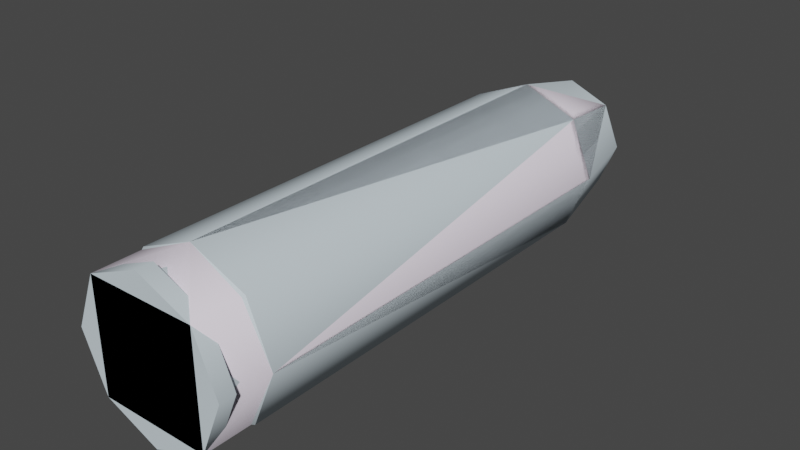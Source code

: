 # Source: shell_sniperrifle.blend  (saved by Blender 2.92.15; exported with 4.5.12 LTS)
import bpy
from mathutils import Matrix  # noqa: F401  (used for matrix-valued properties, if any)

bpy.ops.wm.read_factory_settings(use_empty=True)
scene = bpy.context.scene
scene.name = 'shell_sniperrifle.qc'

# ---- materials (node trees are filled in below, after node groups)
mat_all_shells = bpy.data.materials.new('all_shells')
mat_all_shells.use_transparent_shadow = False
mat_all_shells.diffuse_color = (0.6467, 0.7466, 0.8024, 1.0)
mat_phy = bpy.data.materials.new('  phy')
mat_phy.use_transparent_shadow = False
mat_phy.diffuse_color = (0.9213, 0.8352, 0.9519, 1.0)

# ---- material node trees

# ---- world
world_world = bpy.data.worlds.new('World'); scene.world = world_world
world_world.use_nodes = True; world_world.node_tree.nodes.clear()
_N = world_world.node_tree.nodes; _L = world_world.node_tree.links
n0 = _N.new('ShaderNodeOutputWorld'); n0.name = 'World Output'; n0.location = (300, 300)
n1 = _N.new('ShaderNodeBackground'); n1.name = 'Background'; n1.location = (10, 300)
n1.inputs[0].default_value = (0.05088, 0.05088, 0.05088, 1.0)
_L.new(n1.outputs[0], n0.inputs[0])
n0.is_active_output = True
world_world.color = (0.05088, 0.05088, 0.05088)
world_world.use_sun_shadow = False
world_world.sun_shadow_jitter_overblur = 0.0

# ---- meshes
me_shell_sniperrifle_reference = bpy.data.meshes.new('shell_sniperrifle_reference')
me_shell_sniperrifle_reference.from_pydata([(0.8676, -2.523, 0.005282), (-0.001829, -2.523, -0.8641), (0.6129, -2.523, -0.6095), (-0.6166, -2.523, -0.6095), (-0.8712, -2.523, 0.005282), (-0.6166, -2.523, 0.6201), (-0.001829, -2.523, 0.8747), (0.6129, -2.523, 0.6201), (-0.001829, -2.155, 0.7722), (-0.001829, -1.969, 0.8958), (-0.6315, -1.969, 0.635), (0.5405, -2.155, 0.5476), (0.6279, -1.969, 0.635), (0.7651, -2.155, 0.005282), (0.8887, -1.969, 0.005282), (0.5405, -2.155, -0.537), (0.6279, -1.969, -0.6244), (-0.001829, -2.155, -0.7616), (-0.001829, -1.969, -0.8852), (-0.5441, -2.155, -0.537), (-0.6315, -1.969, -0.6244), (-0.7688, -2.155, 0.005282), (-0.8923, -1.969, 0.005282), (-0.5441, -2.155, 0.5476), (-0.001829, 3.832, 0.6697), (0.468, 3.832, 0.4751), (0.4083, 3.881, 0.4154), (0.6626, 3.832, 0.005282), (0.5782, 3.881, 0.005282), (0.4083, 3.881, -0.4049), (0.468, 3.832, -0.4645), (-0.001829, 3.881, -0.5748), (-0.001829, 3.832, -0.6591), (-0.412, 3.881, -0.4049), (-0.4716, 3.832, -0.4645), (-0.5819, 3.881, 0.005282), (-0.6662, 3.832, 0.005282), (-0.412, 3.881, 0.4154), (-0.4716, 3.832, 0.4751), (-0.001829, 3.881, 0.5853), (0.8666, -2.342, 0.005282), (0.5424, -2.282, 0.5495), (0.6122, -2.342, 0.6194), (-0.001829, -2.282, 0.7749), (-0.001829, -2.342, 0.8737), (-0.546, -2.282, 0.5495), (-0.6159, -2.342, 0.6194), (-0.7715, -2.282, 0.005282), (-0.8703, -2.342, 0.005282), (-0.6159, -2.342, -0.6088), (-0.546, -2.282, -0.5389), (-0.001829, -2.342, -0.8632), (-0.001829, -2.282, -0.7644), (0.6122, -2.342, -0.6088), (0.5424, -2.282, -0.5389), (0.7678, -2.282, 0.005282), (-0.001829, 0.3827, 0.005282), (-0.6273, 2.864, -0.6202), (-0.001829, 2.864, -0.8793), (0.6237, 2.864, -0.6202), (0.8827, 2.864, 0.005282), (0.6237, 2.864, 0.6308), (-0.001829, 2.864, 0.8899), (-0.6273, 2.864, 0.6308), (-0.8864, 2.864, 0.005282)], [], [(0, 1, 2), (0, 3, 1), (0, 4, 3), (0, 5, 4), (0, 6, 5), (0, 7, 6), (8, 9, 10), (11, 9, 8), (11, 12, 9), (13, 12, 11), (13, 14, 12), (15, 14, 13), (15, 16, 14), (17, 16, 15), (17, 18, 16), (19, 18, 17), (19, 20, 18), (21, 20, 19), (21, 22, 20), (23, 22, 21), (23, 10, 22), (8, 10, 23), (24, 25, 26), (26, 25, 27), (26, 27, 28), (29, 28, 27), (29, 27, 30), (31, 29, 30), (31, 30, 32), (33, 31, 32), (33, 32, 34), (34, 35, 33), (34, 36, 35), (36, 37, 35), (36, 38, 37), (39, 37, 38), (39, 38, 24), (24, 26, 39), (40, 41, 42), (42, 41, 43), (42, 43, 44), (44, 43, 45), (44, 45, 46), (46, 45, 47), (46, 47, 48), (49, 48, 47), (49, 47, 50), (50, 51, 49), (50, 52, 51), (52, 53, 51), (52, 54, 53), (55, 53, 54), (55, 40, 53), (40, 55, 41), (35, 56, 33), (31, 33, 56), (56, 29, 31), (28, 29, 56), (28, 56, 26), (26, 56, 39), (39, 56, 37), (56, 35, 37), (23, 21, 47), (47, 21, 19), (47, 19, 50), (50, 19, 17), (50, 17, 52), (17, 54, 52), (17, 15, 54), (54, 15, 13), (54, 13, 55), (55, 13, 11), (55, 11, 41), (11, 43, 41), (11, 8, 43), (45, 43, 8), (45, 8, 23), (23, 47, 45), (46, 6, 44), (7, 44, 6), (7, 42, 44), (42, 7, 0), (42, 0, 40), (40, 0, 2), (40, 2, 53), (53, 2, 1), (53, 1, 51), (51, 1, 3), (51, 3, 49), (49, 3, 4), (49, 4, 48), (48, 4, 5), (48, 5, 46), (46, 5, 6), (57, 32, 58), (58, 32, 30), (58, 30, 59), (59, 30, 27), (59, 27, 60), (60, 27, 25), (60, 25, 61), (61, 25, 24), (61, 24, 62), (62, 24, 38), (62, 38, 63), (63, 38, 36), (63, 36, 64), (64, 36, 34), (64, 34, 57), (57, 34, 32), (10, 9, 62), (61, 62, 9), (61, 9, 12), (60, 61, 12), (60, 12, 14), (59, 60, 14), (59, 14, 16), (58, 59, 16), (58, 16, 18), (57, 58, 18), (57, 18, 20), (64, 57, 20), (64, 20, 22), (63, 64, 22), (63, 22, 10), (10, 62, 63)])
me_shell_sniperrifle_reference.polygons.foreach_set('use_smooth', [True] * 126)
_k = set([(0, 2), (0, 7), (1, 2), (1, 3), (3, 4), (4, 5), (5, 6), (6, 7), (8, 11), (8, 23), (9, 10), (9, 12), (10, 22), (11, 13), (12, 14), (13, 15), (14, 16), (15, 17), (16, 18), (17, 19), (18, 20), (19, 21), (20, 22), (21, 23), (24, 25), (24, 38), (25, 27), (26, 28), (26, 39), (27, 30), (28, 29), (29, 31), (30, 32), (31, 33), (32, 34), (33, 35), (34, 36), (35, 37), (36, 38), (37, 39), (40, 42), (40, 53), (41, 43), (41, 55), (42, 44), (43, 45), (44, 46), (45, 47), (46, 48), (47, 50), (48, 49), (49, 51), (50, 52), (51, 53), (52, 54), (54, 55), (57, 58), (57, 64), (58, 59), (59, 60), (60, 61), (61, 62), (62, 63), (63, 64)])
me_shell_sniperrifle_reference.attributes.new('sharp_edge', 'BOOLEAN', 'EDGE').data.foreach_set('value', [ (min(e.vertices), max(e.vertices)) in _k for e in me_shell_sniperrifle_reference.edges])
_uv = me_shell_sniperrifle_reference.uv_layers.new(name='UVMap')
_uv.uv.foreach_set('vector', [0.3477, 0.2928, 0.1824, 0.1275, 0.2993, 0.1759, 0.3477, 0.2928, 0.06546, 0.1759, 0.1824, 0.1275, 0.3477, 0.2928, 0.01703, 0.2928, 0.06546, 0.1759, 0.3477, 0.2928, 0.06546, 0.4098, 0.01703, 0.2928, 0.3477, 0.2928, 0.1824, 0.4582, 0.06546, 0.4098, 0.3477, 0.2928, 0.2993, 0.4098, 0.1824, 0.4582, 0.9458, 0.9965, 0.9199, 0.9965, 0.9199, 0.927, 0.9458, 0.927, 0.9199, 0.9965, 0.9458, 0.9965, 0.9458, 0.927, 0.9199, 0.927, 0.9199, 0.9965, 0.9458, 0.8596, 0.9199, 0.927, 0.9458, 0.927, 0.9458, 0.8596, 0.9199, 0.8596, 0.9199, 0.927, 0.9458, 0.7923, 0.9199, 0.8596, 0.9458, 0.8596, 0.9458, 0.7923, 0.9199, 0.7923, 0.9199, 0.8596, 0.9458, 0.7228, 0.9199, 0.7923, 0.9458, 0.7923, 0.9458, 0.7228, 0.9199, 0.7228, 0.9199, 0.7923, 0.9458, 0.7923, 0.9199, 0.7228, 0.9458, 0.7228, 0.9458, 0.7923, 0.9199, 0.7923, 0.9199, 0.7228, 0.9458, 0.8596, 0.9199, 0.7923, 0.9458, 0.7923, 0.9458, 0.8596, 0.9199, 0.8596, 0.9199, 0.7923, 0.9458, 0.927, 0.9199, 0.8596, 0.9458, 0.8596, 0.9458, 0.927, 0.9199, 0.927, 0.9199, 0.8596, 0.9458, 0.9965, 0.9199, 0.927, 0.9458, 0.927, 0.1195, 0.7204, 0.1947, 0.6893, 0.1867, 0.6812, 0.1867, 0.6812, 0.1947, 0.6893, 0.2259, 0.614, 0.1867, 0.6812, 0.2259, 0.614, 0.2145, 0.614, 0.1867, 0.5468, 0.2145, 0.614, 0.2259, 0.614, 0.1867, 0.5468, 0.2259, 0.614, 0.1947, 0.5388, 0.1195, 0.519, 0.1867, 0.5468, 0.1947, 0.5388, 0.1195, 0.519, 0.1947, 0.5388, 0.1195, 0.5076, 0.05224, 0.5468, 0.1195, 0.519, 0.1195, 0.5076, 0.05224, 0.5468, 0.1195, 0.5076, 0.04422, 0.5388, 0.04422, 0.5388, 0.02441, 0.614, 0.05224, 0.5468, 0.04422, 0.5388, 0.01306, 0.614, 0.02441, 0.614, 0.01306, 0.614, 0.05224, 0.6812, 0.02441, 0.614, 0.01306, 0.614, 0.04422, 0.6893, 0.05224, 0.6812, 0.1195, 0.7091, 0.05224, 0.6812, 0.04422, 0.6893, 0.1195, 0.7091, 0.04422, 0.6893, 0.1195, 0.7204, 0.1195, 0.7204, 0.1867, 0.6812, 0.1195, 0.7091, 0.9742, 0.8596, 0.9603, 0.927, 0.9742, 0.927, 0.9742, 0.927, 0.9603, 0.927, 0.9603, 0.9965, 0.9742, 0.927, 0.9603, 0.9965, 0.9742, 0.9965, 0.9742, 0.9965, 0.9603, 0.9965, 0.9603, 0.927, 0.9742, 0.9965, 0.9603, 0.927, 0.9742, 0.927, 0.9742, 0.927, 0.9603, 0.927, 0.9603, 0.8596, 0.9742, 0.927, 0.9603, 0.8596, 0.9742, 0.8596, 0.9742, 0.7923, 0.9742, 0.8596, 0.9603, 0.8596, 0.9742, 0.7923, 0.9603, 0.8596, 0.9603, 0.7923, 0.9603, 0.7923, 0.9742, 0.7228, 0.9742, 0.7923, 0.9603, 0.7923, 0.9603, 0.7228, 0.9742, 0.7228, 0.9603, 0.7228, 0.9742, 0.7923, 0.9742, 0.7228, 0.9603, 0.7228, 0.9603, 0.7923, 0.9742, 0.7923, 0.9603, 0.8596, 0.9742, 0.7923, 0.9603, 0.7923, 0.9603, 0.8596, 0.9742, 0.8596, 0.9742, 0.7923, 0.9742, 0.8596, 0.9603, 0.8596, 0.9603, 0.927, 0.02441, 0.614, 0.1195, 0.614, 0.05224, 0.5468, 0.1195, 0.519, 0.05224, 0.5468, 0.1195, 0.614, 0.1195, 0.614, 0.1867, 0.5468, 0.1195, 0.519, 0.2145, 0.614, 0.1867, 0.5468, 0.1195, 0.614, 0.2145, 0.614, 0.1195, 0.614, 0.1867, 0.6812, 0.1867, 0.6812, 0.1195, 0.614, 0.1195, 0.7091, 0.1195, 0.7091, 0.1195, 0.614, 0.05224, 0.6812, 0.1195, 0.614, 0.02441, 0.614, 0.05224, 0.6812, 0.9458, 0.927, 0.9458, 0.8596, 0.9603, 0.8596, 0.9603, 0.8596, 0.9458, 0.8596, 0.9458, 0.7923, 0.9603, 0.8596, 0.9458, 0.7923, 0.9603, 0.7923, 0.9603, 0.7923, 0.9458, 0.7923, 0.9458, 0.7228, 0.9603, 0.7923, 0.9458, 0.7228, 0.9603, 0.7228, 0.9458, 0.7228, 0.9603, 0.7923, 0.9603, 0.7228, 0.9458, 0.7228, 0.9458, 0.7923, 0.9603, 0.7923, 0.9603, 0.7923, 0.9458, 0.7923, 0.9458, 0.8596, 0.9603, 0.7923, 0.9458, 0.8596, 0.9603, 0.8596, 0.9603, 0.8596, 0.9458, 0.8596, 0.9458, 0.927, 0.9603, 0.8596, 0.9458, 0.927, 0.9603, 0.927, 0.9458, 0.927, 0.9603, 0.9965, 0.9603, 0.927, 0.9458, 0.927, 0.9458, 0.9965, 0.9603, 0.9965, 0.9603, 0.927, 0.9603, 0.9965, 0.9458, 0.9965, 0.9603, 0.927, 0.9458, 0.9965, 0.9458, 0.927, 0.9458, 0.927, 0.9603, 0.8596, 0.9603, 0.927, 0.9742, 0.927, 0.9957, 0.9965, 0.9742, 0.9965, 0.9957, 0.927, 0.9742, 0.9965, 0.9957, 0.9965, 0.9957, 0.927, 0.9742, 0.927, 0.9742, 0.9965, 0.9742, 0.927, 0.9957, 0.927, 0.9957, 0.8596, 0.9742, 0.927, 0.9957, 0.8596, 0.9742, 0.8596, 0.9742, 0.8596, 0.9957, 0.8596, 0.9957, 0.7923, 0.9742, 0.8596, 0.9957, 0.7923, 0.9742, 0.7923, 0.9742, 0.7923, 0.9957, 0.7923, 0.9957, 0.7228, 0.9742, 0.7923, 0.9957, 0.7228, 0.9742, 0.7228, 0.9742, 0.7228, 0.9957, 0.7228, 0.9957, 0.7923, 0.9742, 0.7228, 0.9957, 0.7923, 0.9742, 0.7923, 0.9742, 0.7923, 0.9957, 0.7923, 0.9957, 0.8596, 0.9742, 0.7923, 0.9957, 0.8596, 0.9742, 0.8596, 0.9742, 0.8596, 0.9957, 0.8596, 0.9957, 0.927, 0.9742, 0.8596, 0.9957, 0.927, 0.9742, 0.927, 0.9742, 0.927, 0.9957, 0.927, 0.9957, 0.9965, 0.3947, 0.7923, 0.2871, 0.7228, 0.3947, 0.7228, 0.3947, 0.7228, 0.2871, 0.7228, 0.2871, 0.7923, 0.3947, 0.7228, 0.2871, 0.7923, 0.3947, 0.7923, 0.3947, 0.7923, 0.2871, 0.7923, 0.2871, 0.8596, 0.3947, 0.7923, 0.2871, 0.8596, 0.3947, 0.8596, 0.3947, 0.8596, 0.2871, 0.8596, 0.2871, 0.927, 0.3947, 0.8596, 0.2871, 0.927, 0.3947, 0.927, 0.3947, 0.927, 0.2871, 0.927, 0.2871, 0.9965, 0.3947, 0.927, 0.2871, 0.9965, 0.3947, 0.9965, 0.3947, 0.9965, 0.2871, 0.9965, 0.2871, 0.927, 0.3947, 0.9965, 0.2871, 0.927, 0.3947, 0.927, 0.3947, 0.927, 0.2871, 0.927, 0.2871, 0.8596, 0.3947, 0.927, 0.2871, 0.8596, 0.3947, 0.8596, 0.3947, 0.8596, 0.2871, 0.8596, 0.2871, 0.7923, 0.3947, 0.8596, 0.2871, 0.7923, 0.3947, 0.7923, 0.3947, 0.7923, 0.2871, 0.7923, 0.2871, 0.7228, 0.9199, 0.927, 0.9199, 0.9965, 0.3947, 0.9965, 0.3947, 0.927, 0.3947, 0.9965, 0.9199, 0.9965, 0.3947, 0.927, 0.9199, 0.9965, 0.9199, 0.927, 0.3947, 0.8596, 0.3947, 0.927, 0.9199, 0.927, 0.3947, 0.8596, 0.9199, 0.927, 0.9199, 0.8596, 0.3947, 0.7923, 0.3947, 0.8596, 0.9199, 0.8596, 0.3947, 0.7923, 0.9199, 0.8596, 0.9199, 0.7923, 0.3947, 0.7228, 0.3947, 0.7923, 0.9199, 0.7923, 0.3947, 0.7228, 0.9199, 0.7923, 0.9199, 0.7228, 0.3947, 0.7923, 0.3947, 0.7228, 0.9199, 0.7228, 0.3947, 0.7923, 0.9199, 0.7228, 0.9199, 0.7923, 0.3947, 0.8596, 0.3947, 0.7923, 0.9199, 0.7923, 0.3947, 0.8596, 0.9199, 0.7923, 0.9199, 0.8596, 0.3947, 0.927, 0.3947, 0.8596, 0.9199, 0.8596, 0.3947, 0.927, 0.9199, 0.8596, 0.9199, 0.927, 0.9199, 0.927, 0.3947, 0.9965, 0.3947, 0.927])
me_shell_sniperrifle_reference.materials.append(mat_all_shells)
me_shell_sniperrifle_reference.use_remesh_fix_poles = True
me_shell_sniperrifle_reference.use_remesh_preserve_attributes = False
me_shell_sniperrifle_reference.use_mirror_vertex_groups = False
me_shell_sniperrifle_reference.update()
me_shell_sniperrifle_reference.normals_split_custom_set([tuple(v) for v in zip(*[iter([0.0, -1.0, 0.0, 0.0, -1.0, 1.359e-07, 0.0, -1.0, -7.615e-07, 0.0, -1.0, 0.0, 0.0, -1.0, 2.538e-07, 0.0, -1.0, 1.359e-07, 0.0, -1.0, 0.0, 0.0, -1.0, 0.0, 0.0, -1.0, 2.538e-07, 0.0, -1.0, 0.0, 0.0, -1.0, -2.538e-07, 0.0, -1.0, 0.0, 0.0, -1.0, 0.0, 0.0, -1.0, -1.359e-07, 0.0, -1.0, -2.538e-07, 0.0, -1.0, 0.0, 0.0, -1.0, 7.615e-07, 0.0, -1.0, -1.359e-07, 8.28e-07, -0.5545, 0.8322, -6.037e-06, -0.5545, 0.8322, -0.5885, -0.5545, 0.5884, 0.5885, -0.5545, 0.5885, -6.037e-06, -0.5545, 0.8322, 8.28e-07, -0.5545, 0.8322, 0.5885, -0.5545, 0.5885, 0.5884, -0.5545, 0.5885, -6.037e-06, -0.5545, 0.8322, 0.8322, -0.5545, -2.561e-07, 0.5884, -0.5545, 0.5885, 0.5885, -0.5545, 0.5885, 0.8322, -0.5545, -2.561e-07, 0.8322, -0.5545, 6.574e-06, 0.5884, -0.5545, 0.5885, 0.5885, -0.5545, -0.5885, 0.8322, -0.5545, 6.574e-06, 0.8322, -0.5545, -2.561e-07, 0.5885, -0.5545, -0.5885, 0.5885, -0.5545, -0.5884, 0.8322, -0.5545, 6.574e-06, -7.86e-07, -0.5545, -0.8322, 0.5885, -0.5545, -0.5884, 0.5885, -0.5545, -0.5885, -7.86e-07, -0.5545, -0.8322, 6.084e-06, -0.5545, -0.8322, 0.5885, -0.5545, -0.5884, -0.5885, -0.5545, -0.5885, 6.084e-06, -0.5545, -0.8322, -7.86e-07, -0.5545, -0.8322, -0.5885, -0.5545, -0.5885, -0.5884, -0.5545, -0.5885, 6.084e-06, -0.5545, -0.8322, -0.8322, -0.5545, 2.716e-07, -0.5884, -0.5545, -0.5885, -0.5885, -0.5545, -0.5885, -0.8322, -0.5545, 2.716e-07, -0.8322, -0.5545, -6.548e-06, -0.5884, -0.5545, -0.5885, -0.5885, -0.5545, 0.5885, -0.8322, -0.5545, -6.548e-06, -0.8322, -0.5545, 2.716e-07, -0.5885, -0.5545, 0.5885, -0.5885, -0.5545, 0.5884, -0.8322, -0.5545, -6.548e-06, 8.28e-07, -0.5545, 0.8322, -0.5885, -0.5545, 0.5884, -0.5885, -0.5545, 0.5885, -1.135e-06, 0.8629, 0.5053, 0.3573, 0.8629, 0.3573, 0.3573, 0.8629, 0.3573, 0.3573, 0.8629, 0.3573, 0.3573, 0.8629, 0.3573, 0.5053, 0.8629, -1.388e-08, 0.3573, 0.8629, 0.3573, 0.5053, 0.8629, -1.388e-08, 0.5053, 0.8629, 0.0, 0.3573, 0.8629, -0.3573, 0.5053, 0.8629, 0.0, 0.5053, 0.8629, -1.388e-08, 0.3573, 0.8629, -0.3573, 0.5053, 0.8629, -1.388e-08, 0.3573, 0.8629, -0.3573, -6.242e-06, 0.8629, -0.5053, 0.3573, 0.8629, -0.3573, 0.3573, 0.8629, -0.3573, -6.242e-06, 0.8629, -0.5053, 0.3573, 0.8629, -0.3573, 1.221e-06, 0.8629, -0.5053, -0.3573, 0.8629, -0.3573, -6.242e-06, 0.8629, -0.5053, 1.221e-06, 0.8629, -0.5053, -0.3573, 0.8629, -0.3573, 1.221e-06, 0.8629, -0.5053, -0.3573, 0.8629, -0.3573, -0.3573, 0.8629, -0.3573, -0.5053, 0.8629, 5.26e-06, -0.3573, 0.8629, -0.3573, -0.3573, 0.8629, -0.3573, -0.5053, 0.8629, -2.097e-06, -0.5053, 0.8629, 5.26e-06, -0.5053, 0.8629, -2.097e-06, -0.3573, 0.8629, 0.3573, -0.5053, 0.8629, 5.26e-06, -0.5053, 0.8629, -2.097e-06, -0.3573, 0.8629, 0.3573, -0.3573, 0.8629, 0.3573, 6.218e-06, 0.8629, 0.5053, -0.3573, 0.8629, 0.3573, -0.3573, 0.8629, 0.3573, 6.218e-06, 0.8629, 0.5053, -0.3573, 0.8629, 0.3573, -1.135e-06, 0.8629, 0.5053, -1.135e-06, 0.8629, 0.5053, 0.3573, 0.8629, 0.3573, 6.218e-06, 0.8629, 0.5053, 0.521, 0.8535, -1.439e-06, 0.3684, 0.8535, 0.3684, 0.3684, 0.8535, 0.3684, 0.3684, 0.8535, 0.3684, 0.3684, 0.8535, 0.3684, -5.665e-06, 0.8535, 0.521, 0.3684, 0.8535, 0.3684, -5.665e-06, 0.8535, 0.521, 1.738e-06, 0.8535, 0.521, 1.738e-06, 0.8535, 0.521, -5.665e-06, 0.8535, 0.521, -0.3684, 0.8535, 0.3684, 1.738e-06, 0.8535, 0.521, -0.3684, 0.8535, 0.3684, -0.3684, 0.8535, 0.3684, -0.3684, 0.8535, 0.3684, -0.3684, 0.8535, 0.3684, -0.521, 0.8535, 1.602e-08, -0.3684, 0.8535, 0.3684, -0.521, 0.8535, 1.602e-08, -0.521, 0.8535, 1.231e-08, -0.3684, 0.8535, -0.3684, -0.521, 0.8535, 1.231e-08, -0.521, 0.8535, 1.602e-08, -0.3684, 0.8535, -0.3684, -0.521, 0.8535, 1.602e-08, -0.3684, 0.8535, -0.3684, -0.3684, 0.8535, -0.3684, 1.736e-06, 0.8535, -0.521, -0.3684, 0.8535, -0.3684, -0.3684, 0.8535, -0.3684, -5.638e-06, 0.8535, -0.521, 1.736e-06, 0.8535, -0.521, -5.638e-06, 0.8535, -0.521, 0.3684, 0.8535, -0.3684, 1.736e-06, 0.8535, -0.521, -5.638e-06, 0.8535, -0.521, 0.3684, 0.8535, -0.3684, 0.3684, 0.8535, -0.3684, 0.521, 0.8535, 5.981e-06, 0.3684, 0.8535, -0.3684, 0.3684, 0.8535, -0.3684, 0.521, 0.8535, 5.981e-06, 0.521, 0.8535, -1.439e-06, 0.3684, 0.8535, -0.3684, 0.521, 0.8535, -1.439e-06, 0.521, 0.8535, 5.981e-06, 0.3684, 0.8535, 0.3684, 0.9865, 0.1636, 2.135e-08, -5.893e-06, 1.0, -5.697e-06, 0.6976, 0.1636, 0.6976, -2.135e-08, 0.1636, 0.9865, 0.6976, 0.1636, 0.6976, -5.893e-06, 1.0, -5.697e-06, -5.893e-06, 1.0, -5.697e-06, -0.6976, 0.1636, 0.6976, -2.135e-08, 0.1636, 0.9865, -0.9865, 0.1636, 2.135e-08, -0.6976, 0.1636, 0.6976, -5.893e-06, 1.0, -5.697e-06, -0.9865, 0.1636, 2.135e-08, -5.893e-06, 1.0, -5.697e-06, -0.6976, 0.1636, -0.6976, -0.6976, 0.1636, -0.6976, -5.893e-06, 1.0, -5.697e-06, 0.0, 0.1636, -0.9865, 0.0, 0.1636, -0.9865, -5.893e-06, 1.0, -5.697e-06, 0.6976, 0.1636, -0.6976, -5.893e-06, 1.0, -5.697e-06, 0.9865, 0.1636, 2.135e-08, 0.6976, 0.1636, -0.6976, -0.7069, 0.02137, 0.7069, -0.9998, 0.02137, 0.0, -0.9998, 0.02137, -2.58e-09, -0.9998, 0.02137, -2.58e-09, -0.9998, 0.02137, 0.0, -0.7069, 0.02137, -0.7069, -0.9998, 0.02137, -2.58e-09, -0.7069, 0.02137, -0.7069, -0.707, 0.02137, -0.7069, -0.707, 0.02137, -0.7069, -0.7069, 0.02137, -0.7069, 4.188e-07, 0.02137, -0.9998, -0.707, 0.02137, -0.7069, 4.188e-07, 0.02137, -0.9998, 5.78e-07, 0.02137, -0.9998, 4.188e-07, 0.02137, -0.9998, 0.7069, 0.02137, -0.7069, 5.78e-07, 0.02137, -0.9998, 4.188e-07, 0.02137, -0.9998, 0.7069, 0.02137, -0.7069, 0.7069, 0.02137, -0.7069, 0.7069, 0.02137, -0.7069, 0.7069, 0.02137, -0.7069, 0.9998, 0.02137, 4.604e-06, 0.7069, 0.02137, -0.7069, 0.9998, 0.02137, 4.604e-06, 0.9998, 0.02137, -7.22e-06, 0.9998, 0.02137, -7.22e-06, 0.9998, 0.02137, 4.604e-06, 0.7069, 0.02137, 0.7069, 0.9998, 0.02137, -7.22e-06, 0.7069, 0.02137, 0.7069, 0.7069, 0.02137, 0.7069, 0.7069, 0.02137, 0.7069, -6.957e-06, 0.02137, 0.9998, 0.7069, 0.02137, 0.7069, 0.7069, 0.02137, 0.7069, 4.944e-06, 0.02137, 0.9998, -6.957e-06, 0.02137, 0.9998, -0.707, 0.02137, 0.7069, -6.957e-06, 0.02137, 0.9998, 4.944e-06, 0.02137, 0.9998, -0.707, 0.02137, 0.7069, 4.944e-06, 0.02137, 0.9998, -0.7069, 0.02137, 0.7069, -0.7069, 0.02137, 0.7069, -0.9998, 0.02137, -2.58e-09, -0.707, 0.02137, 0.7069, -0.7071, 0.005417, 0.7071, 9.284e-06, 0.005411, 1.0, -9.214e-06, 0.005411, 1.0, 0.7071, 0.005417, 0.7071, -9.214e-06, 0.005411, 1.0, 9.284e-06, 0.005411, 1.0, 0.7071, 0.005417, 0.7071, 0.7071, 0.005417, 0.7071, -9.214e-06, 0.005411, 1.0, 0.7071, 0.005417, 0.7071, 0.7071, 0.005417, 0.7071, 1.0, 0.00541, -8.141e-06, 0.7071, 0.005417, 0.7071, 1.0, 0.00541, -8.141e-06, 1.0, 0.00541, 1.022e-05, 1.0, 0.00541, 1.022e-05, 1.0, 0.00541, -8.141e-06, 0.7071, 0.005417, -0.7071, 1.0, 0.00541, 1.022e-05, 0.7071, 0.005417, -0.7071, 0.7071, 0.005417, -0.7071, 0.7071, 0.005417, -0.7071, 0.7071, 0.005417, -0.7071, -9.115e-06, 0.005411, -1.0, 0.7071, 0.005417, -0.7071, -9.115e-06, 0.005411, -1.0, 9.155e-06, 0.005411, -1.0, 9.155e-06, 0.005411, -1.0, -9.115e-06, 0.005411, -1.0, -0.7071, 0.005417, -0.7071, 9.155e-06, 0.005411, -1.0, -0.7071, 0.005417, -0.7071, -0.7071, 0.005418, -0.7071, -0.7071, 0.005418, -0.7071, -0.7071, 0.005417, -0.7071, -1.0, 0.005415, 9.076e-06, -0.7071, 0.005418, -0.7071, -1.0, 0.005415, 9.076e-06, -1.0, 0.005415, -9.337e-06, -1.0, 0.005415, -9.337e-06, -1.0, 0.005415, 9.076e-06, -0.7071, 0.005418, 0.7071, -1.0, 0.005415, -9.337e-06, -0.7071, 0.005418, 0.7071, -0.7071, 0.005417, 0.7071, -0.7071, 0.005417, 0.7071, -0.7071, 0.005418, 0.7071, 9.284e-06, 0.005411, 1.0, -0.6895, 0.2219, -0.6895, -7.328e-06, 0.2219, -0.9751, -1.017e-05, 0.2219, -0.9751, -1.017e-05, 0.2219, -0.9751, -7.328e-06, 0.2219, -0.9751, 0.6895, 0.2219, -0.6895, -1.017e-05, 0.2219, -0.9751, 0.6895, 0.2219, -0.6895, 0.6895, 0.2219, -0.6895, 0.6895, 0.2219, -0.6895, 0.6895, 0.2219, -0.6895, 0.9751, 0.2219, -7.92e-06, 0.6895, 0.2219, -0.6895, 0.9751, 0.2219, -7.92e-06, 0.9751, 0.2219, -1.052e-05, 0.9751, 0.2219, -1.052e-05, 0.9751, 0.2219, -7.92e-06, 0.6895, 0.2219, 0.6895, 0.9751, 0.2219, -1.052e-05, 0.6895, 0.2219, 0.6895, 0.6895, 0.2219, 0.6895, 0.6895, 0.2219, 0.6895, 0.6895, 0.2219, 0.6895, 7.153e-06, 0.2219, 0.9751, 0.6895, 0.2219, 0.6895, 7.153e-06, 0.2219, 0.9751, 1.026e-05, 0.2219, 0.9751, 1.026e-05, 0.2219, 0.9751, 7.153e-06, 0.2219, 0.9751, -0.6895, 0.2219, 0.6895, 1.026e-05, 0.2219, 0.9751, -0.6895, 0.2219, 0.6895, -0.6895, 0.2219, 0.6895, -0.6895, 0.2219, 0.6895, -0.6895, 0.2219, 0.6895, -0.9751, 0.2219, 7.056e-06, -0.6895, 0.2219, 0.6895, -0.9751, 0.2219, 7.056e-06, -0.9751, 0.2219, 1.021e-05, -0.9751, 0.2219, 1.021e-05, -0.9751, 0.2219, 7.056e-06, -0.6895, 0.2219, -0.6895, -0.9751, 0.2219, 1.021e-05, -0.6895, 0.2219, -0.6895, -0.6895, 0.2219, -0.6895, -0.6895, 0.2219, -0.6895, -0.6895, 0.2219, -0.6895, -7.328e-06, 0.2219, -0.9751, -0.7071, 0.001228, 0.7071, -2.054e-07, 0.001228, 1.0, 2.053e-08, 0.001228, 1.0, 0.7071, 0.001228, 0.7071, 2.053e-08, 0.001228, 1.0, -2.054e-07, 0.001228, 1.0, 0.7071, 0.001228, 0.7071, -2.054e-07, 0.001228, 1.0, 0.7071, 0.001228, 0.7071, 1.0, 0.001228, -1.232e-07, 0.7071, 0.001228, 0.7071, 0.7071, 0.001228, 0.7071, 1.0, 0.001228, -1.232e-07, 0.7071, 0.001228, 0.7071, 1.0, 0.001228, 2.67e-07, 0.7071, 0.001228, -0.7071, 1.0, 0.001228, -1.232e-07, 1.0, 0.001228, 2.67e-07, 0.7071, 0.001228, -0.7071, 1.0, 0.001228, 2.67e-07, 0.7071, 0.001228, -0.7071, -1.437e-07, 0.001228, -1.0, 0.7071, 0.001228, -0.7071, 0.7071, 0.001228, -0.7071, -1.437e-07, 0.001228, -1.0, 0.7071, 0.001228, -0.7071, 2.67e-07, 0.001228, -1.0, -0.7071, 0.001228, -0.7071, -1.437e-07, 0.001228, -1.0, 2.67e-07, 0.001228, -1.0, -0.7071, 0.001228, -0.7071, 2.67e-07, 0.001228, -1.0, -0.7071, 0.001228, -0.7071, -1.0, 0.001228, 1.848e-07, -0.7071, 0.001228, -0.7071, -0.7071, 0.001228, -0.7071, -1.0, 0.001228, 1.848e-07, -0.7071, 0.001228, -0.7071, -1.0, 0.001228, -2.876e-07, -0.7071, 0.001228, 0.7071, -1.0, 0.001228, 1.848e-07, -1.0, 0.001228, -2.876e-07, -0.7071, 0.001228, 0.7071, -1.0, 0.001228, -2.876e-07, -0.7071, 0.001228, 0.7071, -0.7071, 0.001228, 0.7071, 2.053e-08, 0.001228, 1.0, -0.7071, 0.001228, 0.7071])] * 3)])
me_shell_sniperrifle_physics = bpy.data.meshes.new('shell_sniperrifle_physics')
me_shell_sniperrifle_physics.from_pydata([(-0.6166, -2.523, 0.6201), (-0.6273, 2.864, 0.6308), (-0.8923, -1.969, 0.005282), (-0.8864, 2.864, 0.005282), (-0.4716, 3.832, 0.4751), (-0.001829, -1.969, 0.8958), (-0.001829, 2.864, 0.8899), (0.6237, 2.864, 0.6308), (0.6129, -2.523, 0.6201), (0.468, 3.832, 0.4751), (0.8887, -1.969, 0.005282), (0.8827, 2.864, 0.005282), (0.6237, 2.864, -0.6202), (0.6129, -2.523, -0.6095), (-0.001829, 3.832, -0.6591), (-0.6166, -2.523, -0.6095), (-0.001829, 2.864, -0.8793), (-0.6273, 2.864, -0.6202), (-0.001829, -1.969, -0.8852)], [], [(0, 1, 2), (1, 3, 2), (1, 4, 3), (0, 5, 1), (5, 6, 1), (1, 6, 4), (7, 5, 8), (7, 6, 5), (9, 6, 7), (7, 8, 10), (10, 11, 7), (7, 11, 9), (12, 11, 10), (10, 13, 12), (8, 13, 10), (4, 9, 14), (3, 4, 14), (4, 6, 9), (0, 13, 8), (15, 13, 0), (15, 0, 2), (8, 5, 0), (16, 17, 14), (17, 3, 14), (17, 16, 18), (17, 18, 15), (3, 17, 2), (17, 15, 2), (18, 16, 12), (12, 16, 14), (18, 12, 13), (15, 18, 13), (11, 14, 9), (12, 14, 11)])
me_shell_sniperrifle_physics.polygons.foreach_set('use_smooth', [True] * 34)
_uv = me_shell_sniperrifle_physics.uv_layers.new(name='UVMap')
_uv.uv.foreach_set('vector', [0.0, 0.0, 0.0, 0.0, 0.0, 0.0, 0.0, 0.0, 0.0, 0.0, 0.0, 0.0, 0.0, 0.0, 0.0, 0.0, 0.0, 0.0, 0.0, 0.0, 0.0, 0.0, 0.0, 0.0, 0.0, 0.0, 0.0, 0.0, 0.0, 0.0, 0.0, 0.0, 0.0, 0.0, 0.0, 0.0, 0.0, 0.0, 0.0, 0.0, 0.0, 0.0, 0.0, 0.0, 0.0, 0.0, 0.0, 0.0, 0.0, 0.0, 0.0, 0.0, 0.0, 0.0, 0.0, 0.0, 0.0, 0.0, 0.0, 0.0, 0.0, 0.0, 0.0, 0.0, 0.0, 0.0, 0.0, 0.0, 0.0, 0.0, 0.0, 0.0, 0.0, 0.0, 0.0, 0.0, 0.0, 0.0, 0.0, 0.0, 0.0, 0.0, 0.0, 0.0, 0.0, 0.0, 0.0, 0.0, 0.0, 0.0, 0.0, 0.0, 0.0, 0.0, 0.0, 0.0, 0.0, 0.0, 0.0, 0.0, 0.0, 0.0, 0.0, 0.0, 0.0, 0.0, 0.0, 0.0, 0.0, 0.0, 0.0, 0.0, 0.0, 0.0, 0.0, 0.0, 0.0, 0.0, 0.0, 0.0, 0.0, 0.0, 0.0, 0.0, 0.0, 0.0, 0.0, 0.0, 0.0, 0.0, 0.0, 0.0, 0.0, 0.0, 0.0, 0.0, 0.0, 0.0, 0.0, 0.0, 0.0, 0.0, 0.0, 0.0, 0.0, 0.0, 0.0, 0.0, 0.0, 0.0, 0.0, 0.0, 0.0, 0.0, 0.0, 0.0, 0.0, 0.0, 0.0, 0.0, 0.0, 0.0, 0.0, 0.0, 0.0, 0.0, 0.0, 0.0, 0.0, 0.0, 0.0, 0.0, 0.0, 0.0, 0.0, 0.0, 0.0, 0.0, 0.0, 0.0, 0.0, 0.0, 0.0, 0.0, 0.0, 0.0, 0.0, 0.0, 0.0, 0.0, 0.0, 0.0, 0.0, 0.0, 0.0, 0.0, 0.0, 0.0, 0.0, 0.0, 0.0, 0.0, 0.0, 0.0])
me_shell_sniperrifle_physics.materials.append(mat_phy)
me_shell_sniperrifle_physics.use_remesh_fix_poles = True
me_shell_sniperrifle_physics.use_remesh_preserve_attributes = False
me_shell_sniperrifle_physics.use_mirror_vertex_groups = False
me_shell_sniperrifle_physics.update()
me_shell_sniperrifle_physics.normals_split_custom_set([tuple(v) for v in zip(*[iter([0.4329, -0.6374, -0.6374, -0.0188, -0.707, -0.7069, 0.02622, 1.332e-05, -0.9997, -0.0188, -0.707, -0.7069, -0.144, 0.0538, -0.9881, 0.02622, 1.332e-05, -0.9997, -0.0188, -0.707, -0.7069, -0.7174, -0.3881, -0.5785, -0.144, 0.0538, -0.9881, 0.4329, -0.6374, -0.6374, 0.0262, -0.9997, 1.108e-05, -0.0188, -0.707, -0.7069, 0.0262, -0.9997, 1.108e-05, -0.08209, -0.9966, 1.982e-06, -0.0188, -0.707, -0.7069, -0.0188, -0.707, -0.7069, -0.08209, -0.9966, 1.982e-06, -0.7174, -0.3881, -0.5785, -0.0188, -0.707, 0.707, 0.0262, -0.9997, 1.108e-05, 0.2741, -0.68, 0.68, -0.0188, -0.707, 0.707, -0.08209, -0.9966, 1.982e-06, 0.0262, -0.9997, 1.108e-05, -0.7173, -0.3882, 0.5786, -0.08209, -0.9966, 1.982e-06, -0.0188, -0.707, 0.707, -0.0188, -0.707, 0.707, 0.2741, -0.68, 0.68, 0.02623, 2.286e-05, 0.9997, 0.02623, 2.286e-05, 0.9997, -0.1448, 0.05736, 0.9878, -0.0188, -0.707, 0.707, -0.0188, -0.707, 0.707, -0.1448, 0.05736, 0.9878, -0.7173, -0.3882, 0.5786, -0.03608, 0.7066, 0.7067, -0.1448, 0.05736, 0.9878, 0.02623, 2.286e-05, 0.9997, 0.02623, 2.286e-05, 0.9997, 0.4329, 0.6374, 0.6374, -0.03608, 0.7066, 0.7067, 0.2741, -0.68, 0.68, 0.4329, 0.6374, 0.6374, 0.02623, 2.286e-05, 0.9997, -0.7174, -0.3881, -0.5785, -0.7173, -0.3882, 0.5786, -0.7993, 0.6009, -2.959e-05, -0.144, 0.0538, -0.9881, -0.7174, -0.3881, -0.5785, -0.7993, 0.6009, -2.959e-05, -0.7174, -0.3881, -0.5785, -0.08209, -0.9966, 1.982e-06, -0.7173, -0.3882, 0.5786, 0.4329, -0.6374, -0.6374, 0.4329, 0.6374, 0.6374, 0.2741, -0.68, 0.68, 0.2742, 0.68, -0.68, 0.4329, 0.6374, 0.6374, 0.4329, -0.6374, -0.6374, 0.2742, 0.68, -0.68, 0.4329, -0.6374, -0.6374, 0.02622, 1.332e-05, -0.9997, 0.2741, -0.68, 0.68, 0.0262, -0.9997, 1.108e-05, 0.4329, -0.6374, -0.6374, -0.039, 0.9992, 1.547e-05, -0.03609, 0.7067, -0.7066, -0.7993, 0.6009, -2.959e-05, -0.03609, 0.7067, -0.7066, -0.144, 0.0538, -0.9881, -0.7993, 0.6009, -2.959e-05, -0.03609, 0.7067, -0.7066, -0.039, 0.9992, 1.547e-05, 0.0262, 0.9997, 5.102e-06, -0.03609, 0.7067, -0.7066, 0.0262, 0.9997, 5.102e-06, 0.2742, 0.68, -0.68, -0.144, 0.0538, -0.9881, -0.03609, 0.7067, -0.7066, 0.02622, 1.332e-05, -0.9997, -0.03609, 0.7067, -0.7066, 0.2742, 0.68, -0.68, 0.02622, 1.332e-05, -0.9997, 0.0262, 0.9997, 5.102e-06, -0.039, 0.9992, 1.547e-05, -0.03608, 0.7066, 0.7067, -0.03608, 0.7066, 0.7067, -0.039, 0.9992, 1.547e-05, -0.7993, 0.6009, -2.959e-05, 0.0262, 0.9997, 5.102e-06, -0.03608, 0.7066, 0.7067, 0.4329, 0.6374, 0.6374, 0.2742, 0.68, -0.68, 0.0262, 0.9997, 5.102e-06, 0.4329, 0.6374, 0.6374, -0.1448, 0.05736, 0.9878, -0.7993, 0.6009, -2.959e-05, -0.7173, -0.3882, 0.5786, -0.03608, 0.7066, 0.7067, -0.7993, 0.6009, -2.959e-05, -0.1448, 0.05736, 0.9878])] * 3)])

# ---- objects
ob_shell_sniperrifle_reference = bpy.data.objects.new('shell_sniperrifle_reference', me_shell_sniperrifle_reference)
ob_shell_sniperrifle_physics = bpy.data.objects.new('shell_sniperrifle_physics', me_shell_sniperrifle_physics)

# ---- transforms, parenting, visibility, modifiers, constraints
ob_shell_sniperrifle_reference.location = (0.0, 0.0, 0.0)
ob_shell_sniperrifle_reference.lineart.crease_threshold = 0.0
_vg = ob_shell_sniperrifle_reference.vertex_groups.new(name='polymsh')
ob_shell_sniperrifle_physics.location = (0.0, 0.0, 0.0)
ob_shell_sniperrifle_physics.display_type = 'SOLID'
ob_shell_sniperrifle_physics.show_wire = True
ob_shell_sniperrifle_physics.lineart.crease_threshold = 0.0
_vg = ob_shell_sniperrifle_physics.vertex_groups.new(name='polymsh')

# ---- collection membership
scene.collection.objects.link(ob_shell_sniperrifle_reference)
scene.collection.objects.link(ob_shell_sniperrifle_physics)

# ---- scene / render settings (as saved in the file)
scene.frame_start = 1; scene.frame_end = 250; scene.frame_set(0)
scene.render.engine = 'BLENDER_EEVEE_NEXT'
scene.cycles.use_denoising = False
scene.cycles.samples = 128
scene.cycles.sampling_pattern = 'TABULATED_SOBOL'
scene.cycles.use_adaptive_sampling = False
scene.cycles.use_light_tree = False
scene.view_settings.view_transform = 'Filmic'
bpy.context.view_layer.update()

# ---- added for rendering (the .blend has no active camera and no usable light): camera, sun
cam_auto = bpy.data.cameras.new('AutoCamera')
cam_auto.lens = 50.0
cam_auto.sensor_width = 36.0
cam_auto.clip_end = 1000.0
ob_auto_camera = bpy.data.objects.new('AutoCamera', cam_auto)
scene.collection.objects.link(ob_auto_camera)
ob_auto_camera.location = (6.36551, -6.96184, 5.09915)
ob_auto_camera.rotation_euler = (1.09748, -7.21219e-08, 0.694738)
scene.camera = ob_auto_camera
light_auto_sun = bpy.data.lights.new('AutoSun', 'SUN')
light_auto_sun.energy = 3.0
light_auto_sun.angle = 0.0523599
ob_auto_sun = bpy.data.objects.new('AutoSun', light_auto_sun)
scene.collection.objects.link(ob_auto_sun)
ob_auto_sun.rotation_euler = (0.872665, 0.174533, 0.523599)
bpy.context.view_layer.update()
